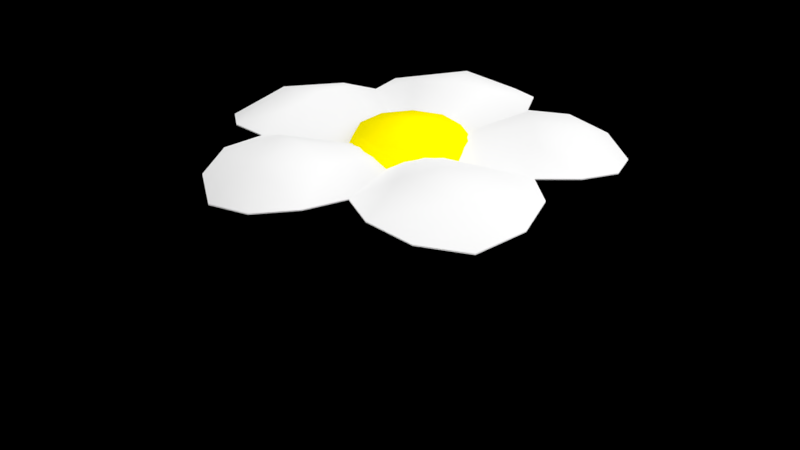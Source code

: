 # Source: White_Flowers.blend  (saved by Blender 2.79.0; exported with 4.5.12 LTS)
import bpy
from mathutils import Matrix  # noqa: F401  (used for matrix-valued properties, if any)

bpy.ops.wm.read_factory_settings(use_empty=True)
scene = bpy.context.scene
scene.name = 'Scene'

# ---- collections
col_collection_1 = bpy.data.collections.new('Collection 1'); scene.collection.children.link(col_collection_1)
col_collection_11 = bpy.data.collections.new('Collection 11'); scene.collection.children.link(col_collection_11)
col_collection_11.hide_render = True
col_collection_11.hide_viewport = True

# ---- materials (node trees are filled in below, after node groups)
mat_whiteflower_white = bpy.data.materials.new('WhiteFlower_white')
mat_whiteflower_white.alpha_threshold = 0.0
mat_whiteflower_white.roughness = 0.5
mat_whiteflower_white.line_color = (0.0, 0.0, 0.0, 1.0)
mat_whiteflower_yellow = bpy.data.materials.new('WhiteFlower_yellow')
mat_whiteflower_yellow.alpha_threshold = 0.0
mat_whiteflower_yellow.roughness = 0.5

# ---- material node trees
mat_whiteflower_white.use_nodes = True; mat_whiteflower_white.node_tree.nodes.clear()
_N = mat_whiteflower_white.node_tree.nodes; _L = mat_whiteflower_white.node_tree.links
n0 = _N.new('ShaderNodeOutputMaterial'); n0.name = 'Material Output'; n0.location = (300, 300)
n1 = _N.new('ShaderNodeBsdfDiffuse'); n1.name = 'Diffuse BSDF'; n1.location = (10, 300)
_L.new(n1.outputs[0], n0.inputs[0])
n0.is_active_output = True
mat_whiteflower_yellow.use_nodes = True; mat_whiteflower_yellow.node_tree.nodes.clear()
_N = mat_whiteflower_yellow.node_tree.nodes; _L = mat_whiteflower_yellow.node_tree.links
n0 = _N.new('ShaderNodeOutputMaterial'); n0.name = 'Material Output'; n0.location = (300, 300)
n1 = _N.new('ShaderNodeBsdfDiffuse'); n1.name = 'Diffuse BSDF'; n1.location = (10, 300)
n1.inputs[0].default_value = (1.0, 0.861, 0.0, 1.0)
_L.new(n1.outputs[0], n0.inputs[0])
n0.is_active_output = True

# ---- world
world_world = bpy.data.worlds.new('World'); scene.world = world_world
world_world.use_nodes = True; world_world.node_tree.nodes.clear()
_N = world_world.node_tree.nodes; _L = world_world.node_tree.links
n0 = _N.new('ShaderNodeOutputWorld'); n0.name = 'World Output'; n0.location = (300, 300)
n1 = _N.new('ShaderNodeBackground'); n1.name = 'Background'; n1.location = (10, 300)
n1.inputs[0].default_value = (0.05088, 0.05088, 0.05088, 1.0)
n1.inputs[1].default_value = 0.0
_L.new(n1.outputs[0], n0.inputs[0])
n0.is_active_output = True
world_world.color = (0.05088, 0.05088, 0.05088)
world_world.use_sun_shadow = False
world_world.sun_shadow_jitter_overblur = 0.0
world_world.cycles.sampling_method = 'MANUAL'

# ---- lights
light_sun = bpy.data.lights.new('Sun', 'SUN')
light_sun.transmission_factor = 0.0
light_sun.angle = 2.214
light_sun.energy = 4.0
light_sun.shadow_buffer_clip_start = 0.5
light_sun.shadow_soft_size = 2.0
light_sun.shadow_cascade_max_distance = 1000.0

# ---- meshes
me_flag_red_o = bpy.data.meshes.new('flag_red_o')
me_flag_red_o.from_pydata([(-0.04111, 0.263, -0.5921), (-0.3673, 0.2839, -0.3739), (-0.2228, 0.3345, -0.2917), (-0.1926, 0.2429, -0.5917), (-0.3147, 0.263, -0.5034), (-0.1044, 0.3501, -0.3284), (0.1315, 0.2876, -0.4042), (0.008834, 0.3345, -0.3671), (-0.1556, 0.3284, -0.4788), (0.07754, 0.2839, -0.5183), (0.008834, 0.3317, -0.3671), (-0.05849, 0.2487, -0.1803), (-0.1041, 0.3474, -0.3274), (-0.1556, 0.3276, -0.4788), (0.07754, 0.2812, -0.5183), (-0.2228, 0.3317, -0.2917), (-0.1004, 0.187, -0.07451), (-0.06211, 0.07051, -0.04717), (-0.04111, 0.2603, -0.5921), (-0.3147, 0.2603, -0.5034), (-0.1926, 0.2399, -0.5917), (-0.3673, 0.2812, -0.3739), (-0.344, 0.2851, -0.2499), (0.2087, 0.3345, -0.302), (0.0001, 0.2519, 0.0001), (0.2423, 0.2839, -0.4647), (0.3817, 0.263, -0.455), (0.2802, 0.3501, -0.2007), (0.3519, 0.3345, -0.105), (0.5173, 0.2839, -0.08647), (0.4255, 0.2876, 0.0001), (0.4075, 0.3284, -0.296), (0.5509, 0.263, -0.2222), (0.5028, 0.2429, -0.3655), (0.3519, 0.3317, -0.105), (0.4255, 0.2851, 0.0001), (0.1535, 0.2487, -0.1113), (0.2794, 0.3474, -0.2001), (0.4075, 0.3276, -0.296), (0.5173, 0.2812, -0.08647), (0.07027, 0.2278, -0.2157), (0.2087, 0.3317, -0.302), (0.04151, 0.187, -0.1206), (0.02779, 0.07051, -0.07636), (0.5509, 0.2603, -0.2222), (0.3817, 0.2603, -0.455), (0.5028, 0.2399, -0.3655), (0.2423, 0.2812, -0.4647), (0.1315, 0.2851, -0.4042), (0.2423, 0.2839, 0.4649), (0.3519, 0.3345, 0.1052), (0.5173, 0.2839, 0.08667), (0.5509, 0.263, 0.2224), (0.2087, 0.3345, 0.3022), (0.2776, 0.3501, 0.2044), (0.3817, 0.263, 0.4552), (0.5028, 0.2429, 0.3657), (0.4075, 0.3284, 0.2962), (0.07027, 0.2278, 0.2159), (0.2087, 0.3317, 0.3022), (0.1315, 0.2851, 0.4044), (0.1535, 0.2487, 0.1115), (0.2769, 0.3474, 0.2038), (0.4075, 0.3276, 0.2962), (0.2423, 0.2812, 0.4649), (0.2271, 0.2278, 0.0001), (0.3519, 0.3317, 0.1052), (0.1292, 0.187, 0.0001), (0.08335, 0.07051, 0.0001), (0.3817, 0.2603, 0.4552), (0.5509, 0.2603, 0.2224), (0.5028, 0.2399, 0.3657), (0.5173, 0.2812, 0.08667), (-0.2228, 0.3345, 0.2919), (-0.3673, 0.2839, 0.3741), (-0.04111, 0.263, 0.5923), (0.07754, 0.2839, 0.5185), (-0.1556, 0.3284, 0.479), (-0.1084, 0.3501, 0.3272), (0.1315, 0.2876, 0.4044), (0.008834, 0.3345, 0.3673), (-0.3147, 0.263, 0.5036), (-0.1926, 0.2429, 0.5919), (-0.1836, 0.2278, 0.1335), (-0.2228, 0.3317, 0.2919), (-0.05849, 0.2487, 0.1805), (-0.1081, 0.3474, 0.3263), (-0.1556, 0.3276, 0.479), (-0.3673, 0.2812, 0.3741), (0.008834, 0.3317, 0.3673), (0.04151, 0.187, 0.1208), (0.02779, 0.07051, 0.07656), (-0.06211, 0.07051, 0.04737), (-0.3147, 0.2603, 0.5036), (-0.04111, 0.2603, 0.5923), (-0.1926, 0.2399, 0.5919), (0.07754, 0.2812, 0.5185), (0.0001, 0.0001, 0.0001), (-0.5761, 0.263, 0.1439), (-0.469, 0.2839, 0.2339), (-0.3446, 0.3501, -0.002024), (-0.3464, 0.3345, 0.1219), (-0.344, 0.2876, 0.2501), (-0.344, 0.2876, -0.2499), (-0.5034, 0.3284, 0.0001), (-0.3464, 0.3345, -0.1217), (-0.469, 0.2839, -0.2337), (-0.5761, 0.263, -0.1437), (-0.6226, 0.2429, 0.0001), (-0.1836, 0.2278, -0.1333), (-0.3464, 0.3317, -0.1217), (-0.1895, 0.2487, 0.0001), (-0.3437, 0.3474, -0.002019), (-0.5034, 0.3276, 0.0001), (-0.469, 0.2812, -0.2337), (-0.3464, 0.3317, 0.1219), (-0.1004, 0.187, 0.07471), (-0.5761, 0.2603, -0.1437), (-0.5761, 0.2603, 0.1439), (-0.6226, 0.2399, 0.0001), (-0.469, 0.2812, 0.2339), (-0.344, 0.2851, 0.2501), (-0.06186, 0.2694, -0.1869), (-0.08955, 0.3165, -0.123), (-9.455e-05, 0.3165, -0.1521), (0.06299, 0.2202, -0.1943), (-0.1655, 0.2202, -0.12), (-0.1448, 0.3165, -0.04695), (-9.455e-05, 0.3513, 0.0001), (0.08941, 0.3165, -0.123), (0.158, 0.2694, -0.1154), (-0.1978, 0.2694, 0.0001), (-0.1448, 0.3165, 0.04715), (0.1446, 0.3165, -0.04695), (-9.455e-05, 0.3165, 0.1523), (0.08941, 0.3165, 0.1232), (0.1446, 0.3165, 0.04715), (-0.08955, 0.3165, 0.1232), (0.2042, 0.2202, 0.0001), (-0.1655, 0.2202, 0.1202), (0.06299, 0.2202, 0.1945), (-0.06186, 0.2694, 0.1871), (0.158, 0.2694, 0.1156)], [], [(7, 9, 8), (9, 0, 8), (4, 1, 8), (1, 2, 8), (2, 24, 5), (2, 103, 24), (1, 103, 2), (2, 5, 8), (8, 3, 4), (5, 24, 7), (24, 6, 7), (7, 8, 5), (7, 6, 9), (0, 3, 8), (40, 10, 48), (40, 11, 10), (40, 42, 11), (10, 12, 13), (10, 14, 48), (10, 11, 12), (10, 13, 14), (11, 109, 15), (11, 16, 109), (11, 42, 16), (11, 15, 12), (42, 17, 16), (42, 43, 17), (12, 15, 13), (14, 13, 18), (13, 19, 20), (13, 21, 19), (13, 20, 18), (13, 15, 21), (109, 22, 15), (15, 22, 21), (17, 43, 97), (26, 25, 31), (25, 23, 31), (23, 24, 27), (23, 6, 24), (25, 6, 23), (23, 27, 31), (31, 33, 26), (27, 24, 28), (28, 29, 31), (29, 32, 31), (24, 30, 28), (28, 31, 27), (28, 30, 29), (32, 33, 31), (65, 34, 35), (65, 36, 34), (65, 67, 36), (34, 37, 38), (34, 39, 35), (34, 36, 37), (34, 38, 39), (36, 40, 41), (36, 42, 40), (36, 67, 42), (36, 41, 37), (67, 43, 42), (67, 68, 43), (37, 41, 38), (39, 38, 44), (38, 45, 46), (38, 47, 45), (38, 46, 44), (38, 41, 47), (40, 48, 41), (41, 48, 47), (43, 68, 97), (53, 49, 57), (49, 55, 57), (52, 51, 57), (51, 50, 57), (50, 24, 54), (50, 30, 24), (51, 30, 50), (50, 54, 57), (57, 56, 52), (54, 24, 53), (24, 79, 53), (53, 57, 54), (53, 79, 49), (55, 56, 57), (58, 59, 60), (58, 61, 59), (58, 90, 61), (59, 62, 63), (59, 64, 60), (59, 61, 62), (59, 63, 64), (61, 65, 66), (61, 67, 65), (61, 90, 67), (61, 66, 62), (90, 68, 67), (90, 91, 68), (62, 66, 63), (64, 63, 69), (63, 70, 71), (63, 72, 70), (63, 71, 69), (63, 66, 72), (65, 35, 66), (66, 35, 72), (68, 91, 97), (73, 74, 77), (74, 81, 77), (75, 76, 77), (76, 80, 77), (80, 24, 78), (80, 79, 24), (76, 79, 80), (80, 78, 77), (77, 82, 75), (78, 24, 73), (24, 102, 73), (73, 77, 78), (73, 102, 74), (81, 82, 77), (83, 84, 121), (83, 85, 84), (83, 116, 85), (84, 86, 87), (84, 88, 121), (84, 85, 86), (84, 87, 88), (85, 58, 89), (85, 90, 58), (85, 116, 90), (85, 89, 86), (116, 91, 90), (116, 92, 91), (86, 89, 87), (88, 87, 93), (87, 94, 95), (87, 96, 94), (87, 95, 93), (87, 89, 96), (58, 60, 89), (89, 60, 96), (91, 92, 97), (105, 106, 104), (106, 107, 104), (98, 99, 104), (99, 101, 104), (101, 24, 100), (101, 102, 24), (99, 102, 101), (101, 100, 104), (104, 108, 98), (100, 24, 105), (24, 103, 105), (105, 104, 100), (105, 103, 106), (107, 108, 104), (109, 110, 22), (109, 111, 110), (109, 16, 111), (110, 112, 113), (110, 114, 22), (110, 111, 112), (110, 113, 114), (111, 83, 115), (111, 116, 83), (111, 16, 116), (111, 115, 112), (16, 92, 116), (16, 17, 92), (112, 115, 113), (114, 113, 117), (113, 118, 119), (113, 120, 118), (113, 119, 117), (113, 115, 120), (83, 121, 115), (115, 121, 120), (92, 17, 97), (122, 123, 124), (122, 124, 125), (122, 126, 123), (123, 126, 127), (123, 127, 128), (123, 128, 124), (124, 129, 125), (124, 128, 129), (125, 129, 130), (126, 131, 127), (127, 131, 132), (127, 132, 128), (129, 133, 130), (129, 128, 133), (128, 134, 135), (128, 136, 133), (128, 132, 137), (128, 137, 134), (128, 135, 136), (130, 133, 138), (131, 139, 132), (132, 139, 137), (133, 136, 138), (134, 140, 135), (134, 137, 141), (134, 141, 140), (135, 142, 136), (135, 140, 142), (136, 142, 138), (137, 139, 141)])
me_flag_red_o.polygons.foreach_set('use_smooth', [True] * 210)
me_flag_red_o.polygons.foreach_set('material_index', [0, 0, 0, 0, 0, 0, 0, 0, 0, 0, 0, 0, 0, 0, 0, 0, 0, 0, 0, 0, 0, 0, 0, 0, 0, 0, 0, 0, 0, 0, 0, 0, 0, 0, 0, 0, 0, 0, 0, 0, 0, 0, 0, 0, 0, 0, 0, 0, 0, 0, 0, 0, 0, 0, 0, 0, 0, 0, 0, 0, 0, 0, 0, 0, 0, 0, 0, 0, 0, 0, 0, 0, 0, 0, 0, 0, 0, 0, 0, 0, 0, 0, 0, 0, 0, 0, 0, 0, 0, 0, 0, 0, 0, 0, 0, 0, 0, 0, 0, 0, 0, 0, 0, 0, 0, 0, 0, 0, 0, 0, 0, 0, 0, 0, 0, 0, 0, 0, 0, 0, 0, 0, 0, 0, 0, 0, 0, 0, 0, 0, 0, 0, 0, 0, 0, 0, 0, 0, 0, 0, 0, 0, 0, 0, 0, 0, 0, 0, 0, 0, 0, 0, 0, 0, 0, 0, 0, 0, 0, 0, 0, 0, 0, 0, 0, 0, 0, 0, 0, 0, 0, 0, 0, 0, 0, 0, 0, 0, 0, 0, 1, 1, 1, 1, 1, 1, 1, 1, 1, 1, 1, 1, 1, 1, 1, 1, 1, 1, 1, 1, 1, 1, 1, 1, 1, 1, 1, 1, 1, 1])
_uv = me_flag_red_o.uv_layers.new(name='UVMap')
_uv.uv.foreach_set('vector', [0.4908, 0.6559, 0.3437, 0.7511, 0.6611, 0.8603, 0.3437, 0.7511, 0.4631, 0.9342, 0.6611, 0.8603, 0.86, 0.9227, 0.977, 0.7327, 0.6611, 0.8603, 0.977, 0.7327, 0.8287, 0.6461, 0.6611, 0.8603, 0.8287, 0.6461, 0.6573, 0.2153, 0.6571, 0.7014, 0.8287, 0.6461, 0.9754, 0.5595, 0.6573, 0.2153, 0.977, 0.7327, 0.9754, 0.5595, 0.8287, 0.6461, 0.8287, 0.6461, 0.6571, 0.7014, 0.6611, 0.8603, 0.6611, 0.8603, 0.662, 0.9903, 0.86, 0.9227, 0.6571, 0.7014, 0.6573, 0.2153, 0.4908, 0.6559, 0.6573, 0.2153, 0.3431, 0.5779, 0.4908, 0.6559, 0.4908, 0.6559, 0.6611, 0.8603, 0.6571, 0.7014, 0.4908, 0.6559, 0.3431, 0.5779, 0.3437, 0.7511, 0.4631, 0.9342, 0.662, 0.9903, 0.6611, 0.8603, 0.4601, 0.4436, 0.4908, 0.6559, 0.3431, 0.5779, 0.4601, 0.4436, 0.6584, 0.4537, 0.4908, 0.6559, 0.4601, 0.4436, 0.5261, 0.3476, 0.6584, 0.4537, 0.4908, 0.6559, 0.6571, 0.7014, 0.6611, 0.8603, 0.4908, 0.6559, 0.3437, 0.7511, 0.3431, 0.5779, 0.4908, 0.6559, 0.6584, 0.4537, 0.6571, 0.7014, 0.4908, 0.6559, 0.6611, 0.8603, 0.3437, 0.7511, 0.6584, 0.4537, 0.8566, 0.4321, 0.8287, 0.6461, 0.6584, 0.4537, 0.7894, 0.34, 0.8566, 0.4321, 0.6584, 0.4537, 0.5261, 0.3476, 0.7894, 0.34, 0.6584, 0.4537, 0.8287, 0.6461, 0.6571, 0.7014, 0.5261, 0.3476, 0.7535, 0.2051, 0.7894, 0.34, 0.5261, 0.3476, 0.5602, 0.2108, 0.7535, 0.2051, 0.6571, 0.7014, 0.8287, 0.6461, 0.6611, 0.8603, 0.3437, 0.7511, 0.6611, 0.8603, 0.4631, 0.9342, 0.6611, 0.8603, 0.86, 0.9227, 0.662, 0.9903, 0.6611, 0.8603, 0.977, 0.7327, 0.86, 0.9227, 0.6611, 0.8603, 0.662, 0.9903, 0.4631, 0.9342, 0.6611, 0.8603, 0.8287, 0.6461, 0.977, 0.7327, 0.8566, 0.4321, 0.9754, 0.5595, 0.8287, 0.6461, 0.8287, 0.6461, 0.9754, 0.5595, 0.977, 0.7327, 0.7535, 0.2051, 0.5602, 0.2108, 0.6557, 0.0425, 0.86, 0.9227, 0.977, 0.7327, 0.6611, 0.8603, 0.977, 0.7327, 0.8287, 0.6461, 0.6611, 0.8603, 0.8287, 0.6461, 0.6573, 0.2153, 0.6571, 0.7014, 0.8287, 0.6461, 0.9754, 0.5595, 0.6573, 0.2153, 0.977, 0.7327, 0.9754, 0.5595, 0.8287, 0.6461, 0.8287, 0.6461, 0.6571, 0.7014, 0.6611, 0.8603, 0.6611, 0.8603, 0.662, 0.9903, 0.86, 0.9227, 0.6571, 0.7014, 0.6573, 0.2153, 0.4908, 0.6559, 0.4908, 0.6559, 0.3437, 0.7511, 0.6611, 0.8603, 0.3437, 0.7511, 0.4631, 0.9342, 0.6611, 0.8603, 0.6573, 0.2153, 0.3431, 0.5779, 0.4908, 0.6559, 0.4908, 0.6559, 0.6611, 0.8603, 0.6571, 0.7014, 0.4908, 0.6559, 0.3431, 0.5779, 0.3437, 0.7511, 0.4631, 0.9342, 0.662, 0.9903, 0.6611, 0.8603, 0.4601, 0.4436, 0.4908, 0.6559, 0.3431, 0.5779, 0.4601, 0.4436, 0.6584, 0.4537, 0.4908, 0.6559, 0.4601, 0.4436, 0.5261, 0.3476, 0.6584, 0.4537, 0.4908, 0.6559, 0.6571, 0.7014, 0.6611, 0.8603, 0.4908, 0.6559, 0.3437, 0.7511, 0.3431, 0.5779, 0.4908, 0.6559, 0.6584, 0.4537, 0.6571, 0.7014, 0.4908, 0.6559, 0.6611, 0.8603, 0.3437, 0.7511, 0.6584, 0.4537, 0.8566, 0.4321, 0.8287, 0.6461, 0.6584, 0.4537, 0.7894, 0.34, 0.8566, 0.4321, 0.6584, 0.4537, 0.5261, 0.3476, 0.7894, 0.34, 0.6584, 0.4537, 0.8287, 0.6461, 0.6571, 0.7014, 0.5261, 0.3476, 0.7535, 0.2051, 0.7894, 0.34, 0.5261, 0.3476, 0.5602, 0.2108, 0.7535, 0.2051, 0.6571, 0.7014, 0.8287, 0.6461, 0.6611, 0.8603, 0.3437, 0.7511, 0.6611, 0.8603, 0.4631, 0.9342, 0.6611, 0.8603, 0.86, 0.9227, 0.662, 0.9903, 0.6611, 0.8603, 0.977, 0.7327, 0.86, 0.9227, 0.6611, 0.8603, 0.662, 0.9903, 0.4631, 0.9342, 0.6611, 0.8603, 0.8287, 0.6461, 0.977, 0.7327, 0.8566, 0.4321, 0.9754, 0.5595, 0.8287, 0.6461, 0.8287, 0.6461, 0.9754, 0.5595, 0.977, 0.7327, 0.7535, 0.2051, 0.5602, 0.2108, 0.6557, 0.0425, 0.4908, 0.6559, 0.3437, 0.7511, 0.6611, 0.8603, 0.3437, 0.7511, 0.4631, 0.9342, 0.6611, 0.8603, 0.86, 0.9227, 0.977, 0.7327, 0.6611, 0.8603, 0.977, 0.7327, 0.8287, 0.6461, 0.6611, 0.8603, 0.8287, 0.6461, 0.6573, 0.2153, 0.6571, 0.7014, 0.8287, 0.6461, 0.9754, 0.5595, 0.6573, 0.2153, 0.977, 0.7327, 0.9754, 0.5595, 0.8287, 0.6461, 0.8287, 0.6461, 0.6571, 0.7014, 0.6611, 0.8603, 0.6611, 0.8603, 0.662, 0.9903, 0.86, 0.9227, 0.6571, 0.7014, 0.6573, 0.2153, 0.4908, 0.6559, 0.6573, 0.2153, 0.3431, 0.5779, 0.4908, 0.6559, 0.4908, 0.6559, 0.6611, 0.8603, 0.6571, 0.7014, 0.4908, 0.6559, 0.3431, 0.5779, 0.3437, 0.7511, 0.4631, 0.9342, 0.662, 0.9903, 0.6611, 0.8603, 0.4601, 0.4436, 0.4908, 0.6559, 0.3431, 0.5779, 0.4601, 0.4436, 0.6584, 0.4537, 0.4908, 0.6559, 0.4601, 0.4436, 0.5261, 0.3476, 0.6584, 0.4537, 0.4908, 0.6559, 0.6571, 0.7014, 0.6611, 0.8603, 0.4908, 0.6559, 0.3437, 0.7511, 0.3431, 0.5779, 0.4908, 0.6559, 0.6584, 0.4537, 0.6571, 0.7014, 0.4908, 0.6559, 0.6611, 0.8603, 0.3437, 0.7511, 0.6584, 0.4537, 0.8566, 0.4321, 0.8287, 0.6461, 0.6584, 0.4537, 0.7894, 0.34, 0.8566, 0.4321, 0.6584, 0.4537, 0.5261, 0.3476, 0.7894, 0.34, 0.6584, 0.4537, 0.8287, 0.6461, 0.6571, 0.7014, 0.5261, 0.3476, 0.7535, 0.2051, 0.7894, 0.34, 0.5261, 0.3476, 0.5602, 0.2108, 0.7535, 0.2051, 0.6571, 0.7014, 0.8287, 0.6461, 0.6611, 0.8603, 0.3437, 0.7511, 0.6611, 0.8603, 0.4631, 0.9342, 0.6611, 0.8603, 0.86, 0.9227, 0.662, 0.9903, 0.6611, 0.8603, 0.977, 0.7327, 0.86, 0.9227, 0.6611, 0.8603, 0.662, 0.9903, 0.4631, 0.9342, 0.6611, 0.8603, 0.8287, 0.6461, 0.977, 0.7327, 0.8566, 0.4321, 0.9754, 0.5595, 0.8287, 0.6461, 0.8287, 0.6461, 0.9754, 0.5595, 0.977, 0.7327, 0.7535, 0.2051, 0.5602, 0.2108, 0.6557, 0.0425, 0.4908, 0.6559, 0.3437, 0.7511, 0.6611, 0.8603, 0.3437, 0.7511, 0.4631, 0.9342, 0.6611, 0.8603, 0.86, 0.9227, 0.977, 0.7327, 0.6611, 0.8603, 0.977, 0.7327, 0.8287, 0.6461, 0.6611, 0.8603, 0.8287, 0.6461, 0.6573, 0.2153, 0.6571, 0.7014, 0.8287, 0.6461, 0.9754, 0.5595, 0.6573, 0.2153, 0.977, 0.7327, 0.9754, 0.5595, 0.8287, 0.6461, 0.8287, 0.6461, 0.6571, 0.7014, 0.6611, 0.8603, 0.6611, 0.8603, 0.662, 0.9903, 0.86, 0.9227, 0.6571, 0.7014, 0.6573, 0.2153, 0.4908, 0.6559, 0.6573, 0.2153, 0.3431, 0.5779, 0.4908, 0.6559, 0.4908, 0.6559, 0.6611, 0.8603, 0.6571, 0.7014, 0.4908, 0.6559, 0.3431, 0.5779, 0.3437, 0.7511, 0.4631, 0.9342, 0.662, 0.9903, 0.6611, 0.8603, 0.4601, 0.4436, 0.4908, 0.6559, 0.3431, 0.5779, 0.4601, 0.4436, 0.6584, 0.4537, 0.4908, 0.6559, 0.4601, 0.4436, 0.5261, 0.3476, 0.6584, 0.4537, 0.4908, 0.6559, 0.6571, 0.7014, 0.6611, 0.8603, 0.4908, 0.6559, 0.3437, 0.7511, 0.3431, 0.5779, 0.4908, 0.6559, 0.6584, 0.4537, 0.6571, 0.7014, 0.4908, 0.6559, 0.6611, 0.8603, 0.3437, 0.7511, 0.6584, 0.4537, 0.8566, 0.4321, 0.8287, 0.6461, 0.6584, 0.4537, 0.7894, 0.34, 0.8566, 0.4321, 0.6584, 0.4537, 0.5261, 0.3476, 0.7894, 0.34, 0.6584, 0.4537, 0.8287, 0.6461, 0.6571, 0.7014, 0.5261, 0.3476, 0.7535, 0.2051, 0.7894, 0.34, 0.5261, 0.3476, 0.5602, 0.2108, 0.7535, 0.2051, 0.6571, 0.7014, 0.8287, 0.6461, 0.6611, 0.8603, 0.3437, 0.7511, 0.6611, 0.8603, 0.4631, 0.9342, 0.6611, 0.8603, 0.86, 0.9227, 0.662, 0.9903, 0.6611, 0.8603, 0.977, 0.7327, 0.86, 0.9227, 0.6611, 0.8603, 0.662, 0.9903, 0.4631, 0.9342, 0.6611, 0.8603, 0.8287, 0.6461, 0.977, 0.7327, 0.8566, 0.4321, 0.9754, 0.5595, 0.8287, 0.6461, 0.8287, 0.6461, 0.9754, 0.5595, 0.977, 0.7327, 0.7535, 0.2051, 0.5602, 0.2108, 0.6557, 0.0425, 0.4908, 0.6559, 0.3437, 0.7511, 0.6611, 0.8603, 0.3437, 0.7511, 0.4631, 0.9342, 0.6611, 0.8603, 0.86, 0.9227, 0.977, 0.7327, 0.6611, 0.8603, 0.977, 0.7327, 0.8287, 0.6461, 0.6611, 0.8603, 0.8287, 0.6461, 0.6573, 0.2153, 0.6571, 0.7014, 0.8287, 0.6461, 0.9754, 0.5595, 0.6573, 0.2153, 0.977, 0.7327, 0.9754, 0.5595, 0.8287, 0.6461, 0.8287, 0.6461, 0.6571, 0.7014, 0.6611, 0.8603, 0.6611, 0.8603, 0.662, 0.9903, 0.86, 0.9227, 0.6571, 0.7014, 0.6573, 0.2153, 0.4908, 0.6559, 0.6573, 0.2153, 0.3431, 0.5779, 0.4908, 0.6559, 0.4908, 0.6559, 0.6611, 0.8603, 0.6571, 0.7014, 0.4908, 0.6559, 0.3431, 0.5779, 0.3437, 0.7511, 0.4631, 0.9342, 0.662, 0.9903, 0.6611, 0.8603, 0.4601, 0.4436, 0.4908, 0.6559, 0.3431, 0.5779, 0.4601, 0.4436, 0.6584, 0.4537, 0.4908, 0.6559, 0.4601, 0.4436, 0.5261, 0.3476, 0.6584, 0.4537, 0.4908, 0.6559, 0.6571, 0.7014, 0.6611, 0.8603, 0.4908, 0.6559, 0.3437, 0.7511, 0.3431, 0.5779, 0.4908, 0.6559, 0.6584, 0.4537, 0.6571, 0.7014, 0.4908, 0.6559, 0.6611, 0.8603, 0.3437, 0.7511, 0.6584, 0.4537, 0.8566, 0.4321, 0.8287, 0.6461, 0.6584, 0.4537, 0.7894, 0.34, 0.8566, 0.4321, 0.6584, 0.4537, 0.5261, 0.3476, 0.7894, 0.34, 0.6584, 0.4537, 0.8287, 0.6461, 0.6571, 0.7014, 0.5261, 0.3476, 0.7535, 0.2051, 0.7894, 0.34, 0.5261, 0.3476, 0.5602, 0.2108, 0.7535, 0.2051, 0.6571, 0.7014, 0.8287, 0.6461, 0.6611, 0.8603, 0.3437, 0.7511, 0.6611, 0.8603, 0.4631, 0.9342, 0.6611, 0.8603, 0.86, 0.9227, 0.662, 0.9903, 0.6611, 0.8603, 0.977, 0.7327, 0.86, 0.9227, 0.6611, 0.8603, 0.662, 0.9903, 0.4631, 0.9342, 0.6611, 0.8603, 0.8287, 0.6461, 0.977, 0.7327, 0.8566, 0.4321, 0.9754, 0.5595, 0.8287, 0.6461, 0.8287, 0.6461, 0.9754, 0.5595, 0.977, 0.7327, 0.7535, 0.2051, 0.5602, 0.2108, 0.6557, 0.0425, 0.04613, 0.2052, 0.1422, 0.1954, 0.1199, 0.2887, 0.04613, 0.2052, 0.1199, 0.2887, 0.007141, 0.3907, 0.04613, 0.2052, 0.09436, 0.02574, 0.1422, 0.1954, 0.1422, 0.1954, 0.09436, 0.02574, 0.2027, 0.1364, 0.1422, 0.1954, 0.2027, 0.1364, 0.2404, 0.288, 0.1422, 0.1954, 0.2404, 0.288, 0.1199, 0.2887, 0.1199, 0.2887, 0.1436, 0.3827, 0.007141, 0.3907, 0.1199, 0.2887, 0.2404, 0.288, 0.1436, 0.3827, 0.007141, 0.3907, 0.1436, 0.3827, 0.1215, 0.5062, 0.09436, 0.02574, 0.2392, 0.0173, 0.2027, 0.1364, 0.2027, 0.1364, 0.2392, 0.0173, 0.2768, 0.1359, 0.2027, 0.1364, 0.2768, 0.1359, 0.2404, 0.288, 0.1436, 0.3827, 0.2036, 0.4396, 0.1215, 0.5062, 0.1436, 0.3827, 0.2404, 0.288, 0.2036, 0.4396, 0.2404, 0.288, 0.3609, 0.2869, 0.338, 0.3812, 0.2404, 0.288, 0.2785, 0.439, 0.2036, 0.4396, 0.2404, 0.288, 0.2768, 0.1359, 0.3377, 0.1939, 0.2404, 0.288, 0.3377, 0.1939, 0.3609, 0.2869, 0.2404, 0.288, 0.338, 0.3812, 0.2785, 0.439, 0.1215, 0.5062, 0.2036, 0.4396, 0.2418, 0.613, 0.2392, 0.0173, 0.3841, 0.02351, 0.2768, 0.1359, 0.2768, 0.1359, 0.3841, 0.02351, 0.3377, 0.1939, 0.2036, 0.4396, 0.2785, 0.439, 0.2418, 0.613, 0.3609, 0.2869, 0.4745, 0.3871, 0.338, 0.3812, 0.3609, 0.2869, 0.3377, 0.1939, 0.4339, 0.2022, 0.3609, 0.2869, 0.4339, 0.2022, 0.4745, 0.3871, 0.338, 0.3812, 0.3612, 0.5044, 0.2785, 0.439, 0.338, 0.3812, 0.4745, 0.3871, 0.3612, 0.5044, 0.2785, 0.439, 0.3612, 0.5044, 0.2418, 0.613, 0.3377, 0.1939, 0.3841, 0.02351, 0.4339, 0.2022])
me_flag_red_o.materials.append(mat_whiteflower_white)
me_flag_red_o.materials.append(mat_whiteflower_yellow)
me_flag_red_o.use_remesh_preserve_volume = False
me_flag_red_o.use_remesh_preserve_attributes = False
me_flag_red_o.use_mirror_vertex_groups = False
me_flag_red_o.update()
me_flag_red_o_001 = bpy.data.meshes.new('flag_red_o.001')
me_flag_red_o_001.from_pydata([(0.008834, 0.3345, -0.3671), (0.07754, 0.2839, -0.5183), (-0.1556, 0.3284, -0.4788), (-0.04111, 0.263, -0.5921), (-0.3147, 0.263, -0.5034), (-0.3673, 0.2839, -0.3739), (-0.1556, 0.3284, -0.4788), (-0.2228, 0.3345, -0.2917), (0.0001, 0.2519, 0.0001), (-0.1044, 0.3501, -0.3284), (-0.2228, 0.3345, -0.2917), (-0.344, 0.2876, -0.2499), (0.0001, 0.2519, 0.0001), (-0.3673, 0.2839, -0.3739), (-0.344, 0.2876, -0.2499), (-0.2228, 0.3345, -0.2917), (-0.1044, 0.3501, -0.3284), (-0.1556, 0.3284, -0.4788), (-0.1556, 0.3284, -0.4788), (-0.1926, 0.2429, -0.5917), (-0.3147, 0.263, -0.5034), (-0.1044, 0.3501, -0.3284), (0.0001, 0.2519, 0.0001), (0.008834, 0.3345, -0.3671), (0.0001, 0.2519, 0.0001), (0.1315, 0.2876, -0.4042), (0.008834, 0.3345, -0.3671), (-0.1556, 0.3284, -0.4788), (-0.1044, 0.3501, -0.3284), (0.008834, 0.3345, -0.3671), (0.1315, 0.2876, -0.4042), (0.07754, 0.2839, -0.5183), (-0.04111, 0.263, -0.5921), (-0.1926, 0.2429, -0.5917), (-0.1556, 0.3284, -0.4788), (0.07027, 0.2278, -0.2157), (0.008834, 0.3317, -0.3671), (0.1315, 0.2851, -0.4042), (-0.05849, 0.2487, -0.1803), (0.04151, 0.187, -0.1206), (-0.1041, 0.3474, -0.3274), (-0.1556, 0.3276, -0.4788), (0.07754, 0.2812, -0.5183), (-0.1836, 0.2278, -0.1333), (-0.2228, 0.3317, -0.2917), (-0.1004, 0.187, -0.07451), (-0.06211, 0.07051, -0.04717), (0.02779, 0.07051, -0.07636), (-0.04111, 0.2603, -0.5921), (-0.3147, 0.2603, -0.5034), (-0.1926, 0.2399, -0.5917), (-0.3673, 0.2812, -0.3739), (-0.344, 0.2851, -0.2499), (0.0001, 0.0001, 0.0001), (0.3817, 0.263, -0.455), (0.2423, 0.2839, -0.4647), (0.4075, 0.3284, -0.296), (0.2087, 0.3345, -0.302), (0.0001, 0.2519, 0.0001), (0.2802, 0.3501, -0.2007), (0.2087, 0.3345, -0.302), (0.1315, 0.2876, -0.4042), (0.0001, 0.2519, 0.0001), (0.2423, 0.2839, -0.4647), (0.1315, 0.2876, -0.4042), (0.2087, 0.3345, -0.302), (0.2802, 0.3501, -0.2007), (0.4075, 0.3284, -0.296), (0.4075, 0.3284, -0.296), (0.5028, 0.2429, -0.3655), (0.3817, 0.263, -0.455), (0.2802, 0.3501, -0.2007), (0.0001, 0.2519, 0.0001), (0.3519, 0.3345, -0.105), (0.5173, 0.2839, -0.08647), (0.4075, 0.3284, -0.296), (0.5509, 0.263, -0.2222), (0.0001, 0.2519, 0.0001), (0.4255, 0.2876, 0.0001), (0.3519, 0.3345, -0.105), (0.4075, 0.3284, -0.296), (0.2802, 0.3501, -0.2007), (0.3519, 0.3345, -0.105), (0.4255, 0.2876, 0.0001), (0.5173, 0.2839, -0.08647), (0.5509, 0.263, -0.2222), (0.5028, 0.2429, -0.3655), (0.4075, 0.3284, -0.296), (0.2271, 0.2278, 0.0001), (0.3519, 0.3317, -0.105), (0.4255, 0.2851, 0.0001), (0.1535, 0.2487, -0.1113), (0.1292, 0.187, 0.0001), (0.2794, 0.3474, -0.2001), (0.4075, 0.3276, -0.296), (0.5173, 0.2812, -0.08647), (0.07027, 0.2278, -0.2157), (0.2087, 0.3317, -0.302), (0.04151, 0.187, -0.1206), (0.02779, 0.07051, -0.07636), (0.08335, 0.07051, 0.0001), (0.5509, 0.2603, -0.2222), (0.3817, 0.2603, -0.455), (0.5028, 0.2399, -0.3655), (0.2423, 0.2812, -0.4647), (0.1315, 0.2851, -0.4042), (0.0001, 0.0001, 0.0001), (0.2087, 0.3345, 0.3022), (0.2423, 0.2839, 0.4649), (0.4075, 0.3284, 0.2962), (0.3817, 0.263, 0.4552), (0.5509, 0.263, 0.2224), (0.5173, 0.2839, 0.08667), (0.4075, 0.3284, 0.2962), (0.3519, 0.3345, 0.1052), (0.0001, 0.2519, 0.0001), (0.2776, 0.3501, 0.2044), (0.3519, 0.3345, 0.1052), (0.4255, 0.2876, 0.0001), (0.0001, 0.2519, 0.0001), (0.5173, 0.2839, 0.08667), (0.4255, 0.2876, 0.0001), (0.3519, 0.3345, 0.1052), (0.2776, 0.3501, 0.2044), (0.4075, 0.3284, 0.2962), (0.4075, 0.3284, 0.2962), (0.5028, 0.2429, 0.3657), (0.5509, 0.263, 0.2224), (0.2776, 0.3501, 0.2044), (0.0001, 0.2519, 0.0001), (0.2087, 0.3345, 0.3022), (0.0001, 0.2519, 0.0001), (0.1315, 0.2876, 0.4044), (0.2087, 0.3345, 0.3022), (0.4075, 0.3284, 0.2962), (0.2776, 0.3501, 0.2044), (0.2087, 0.3345, 0.3022), (0.1315, 0.2876, 0.4044), (0.2423, 0.2839, 0.4649), (0.3817, 0.263, 0.4552), (0.5028, 0.2429, 0.3657), (0.4075, 0.3284, 0.2962), (0.07027, 0.2278, 0.2159), (0.2087, 0.3317, 0.3022), (0.1315, 0.2851, 0.4044), (0.1535, 0.2487, 0.1115), (0.04151, 0.187, 0.1208), (0.2769, 0.3474, 0.2038), (0.4075, 0.3276, 0.2962), (0.2423, 0.2812, 0.4649), (0.2271, 0.2278, 0.0001), (0.3519, 0.3317, 0.1052), (0.1292, 0.187, 0.0001), (0.08335, 0.07051, 0.0001), (0.02779, 0.07051, 0.07656), (0.3817, 0.2603, 0.4552), (0.5509, 0.2603, 0.2224), (0.5028, 0.2399, 0.3657), (0.5173, 0.2812, 0.08667), (0.4255, 0.2851, 0.0001), (0.0001, 0.0001, 0.0001), (-0.2228, 0.3345, 0.2919), (-0.3673, 0.2839, 0.3741), (-0.1556, 0.3284, 0.479), (-0.3147, 0.263, 0.5036), (-0.04111, 0.263, 0.5923), (0.07754, 0.2839, 0.5185), (-0.1556, 0.3284, 0.479), (0.008834, 0.3345, 0.3673), (0.0001, 0.2519, 0.0001), (-0.1084, 0.3501, 0.3272), (0.008834, 0.3345, 0.3673), (0.1315, 0.2876, 0.4044), (0.0001, 0.2519, 0.0001), (0.07754, 0.2839, 0.5185), (0.1315, 0.2876, 0.4044), (0.008834, 0.3345, 0.3673), (-0.1084, 0.3501, 0.3272), (-0.1556, 0.3284, 0.479), (-0.1556, 0.3284, 0.479), (-0.1926, 0.2429, 0.5919), (-0.04111, 0.263, 0.5923), (-0.1084, 0.3501, 0.3272), (0.0001, 0.2519, 0.0001), (-0.2228, 0.3345, 0.2919), (0.0001, 0.2519, 0.0001), (-0.344, 0.2876, 0.2501), (-0.2228, 0.3345, 0.2919), (-0.1556, 0.3284, 0.479), (-0.1084, 0.3501, 0.3272), (-0.2228, 0.3345, 0.2919), (-0.344, 0.2876, 0.2501), (-0.3673, 0.2839, 0.3741), (-0.3147, 0.263, 0.5036), (-0.1926, 0.2429, 0.5919), (-0.1556, 0.3284, 0.479), (-0.1836, 0.2278, 0.1335), (-0.2228, 0.3317, 0.2919), (-0.344, 0.2851, 0.2501), (-0.05849, 0.2487, 0.1805), (-0.1004, 0.187, 0.07471), (-0.1081, 0.3474, 0.3263), (-0.1556, 0.3276, 0.479), (-0.3673, 0.2812, 0.3741), (0.07027, 0.2278, 0.2159), (0.008834, 0.3317, 0.3673), (0.04151, 0.187, 0.1208), (0.02779, 0.07051, 0.07656), (-0.06211, 0.07051, 0.04737), (-0.3147, 0.2603, 0.5036), (-0.04111, 0.2603, 0.5923), (-0.1926, 0.2399, 0.5919), (0.07754, 0.2812, 0.5185), (0.1315, 0.2851, 0.4044), (0.0001, 0.0001, 0.0001), (-0.3464, 0.3345, -0.1217), (-0.469, 0.2839, -0.2337), (-0.5034, 0.3284, 0.0001), (-0.5761, 0.263, -0.1437), (-0.5761, 0.263, 0.1439), (-0.469, 0.2839, 0.2339), (-0.5034, 0.3284, 0.0001), (-0.3464, 0.3345, 0.1219), (0.0001, 0.2519, 0.0001), (-0.3446, 0.3501, -0.002024), (-0.3464, 0.3345, 0.1219), (-0.344, 0.2876, 0.2501), (0.0001, 0.2519, 0.0001), (-0.469, 0.2839, 0.2339), (-0.344, 0.2876, 0.2501), (-0.3464, 0.3345, 0.1219), (-0.3446, 0.3501, -0.002024), (-0.5034, 0.3284, 0.0001), (-0.5034, 0.3284, 0.0001), (-0.6226, 0.2429, 0.0001), (-0.5761, 0.263, 0.1439), (-0.3446, 0.3501, -0.002024), (0.0001, 0.2519, 0.0001), (-0.3464, 0.3345, -0.1217), (0.0001, 0.2519, 0.0001), (-0.344, 0.2876, -0.2499), (-0.3464, 0.3345, -0.1217), (-0.5034, 0.3284, 0.0001), (-0.3446, 0.3501, -0.002024), (-0.3464, 0.3345, -0.1217), (-0.344, 0.2876, -0.2499), (-0.469, 0.2839, -0.2337), (-0.5761, 0.263, -0.1437), (-0.6226, 0.2429, 0.0001), (-0.5034, 0.3284, 0.0001), (-0.1836, 0.2278, -0.1333), (-0.3464, 0.3317, -0.1217), (-0.344, 0.2851, -0.2499), (-0.1895, 0.2487, 0.0001), (-0.1004, 0.187, -0.07451), (-0.3437, 0.3474, -0.002019), (-0.5034, 0.3276, 0.0001), (-0.469, 0.2812, -0.2337), (-0.1836, 0.2278, 0.1335), (-0.3464, 0.3317, 0.1219), (-0.1004, 0.187, 0.07471), (-0.06211, 0.07051, 0.04737), (-0.06211, 0.07051, -0.04717), (-0.5761, 0.2603, -0.1437), (-0.5761, 0.2603, 0.1439), (-0.6226, 0.2399, 0.0001), (-0.469, 0.2812, 0.2339), (-0.344, 0.2851, 0.2501), (0.0001, 0.0001, 0.0001), (-0.06186, 0.2694, -0.1869), (-0.08955, 0.3165, -0.123), (-9.455e-05, 0.3165, -0.1521), (0.06299, 0.2202, -0.1943), (-0.1655, 0.2202, -0.12), (-0.1448, 0.3165, -0.04695), (-9.455e-05, 0.3513, 0.0001), (0.08941, 0.3165, -0.123), (0.158, 0.2694, -0.1154), (-0.1978, 0.2694, 0.0001), (-0.1448, 0.3165, 0.04715), (0.1446, 0.3165, -0.04695), (-9.455e-05, 0.3165, 0.1523), (0.08941, 0.3165, 0.1232), (0.1446, 0.3165, 0.04715), (-0.08955, 0.3165, 0.1232), (0.2042, 0.2202, 0.0001), (-0.1655, 0.2202, 0.1202), (0.06299, 0.2202, 0.1945), (-0.06186, 0.2694, 0.1871), (0.158, 0.2694, 0.1156)], [], [(0, 1, 2), (1, 3, 2), (4, 5, 6), (5, 7, 6), (7, 8, 9), (10, 11, 12), (13, 14, 15), (15, 16, 17), (18, 19, 20), (21, 22, 23), (24, 25, 26), (26, 27, 28), (29, 30, 31), (32, 33, 34), (35, 36, 37), (35, 38, 36), (35, 39, 38), (36, 40, 41), (36, 42, 37), (36, 38, 40), (36, 41, 42), (38, 43, 44), (38, 45, 43), (38, 39, 45), (38, 44, 40), (39, 46, 45), (39, 47, 46), (40, 44, 41), (42, 41, 48), (41, 49, 50), (41, 51, 49), (41, 50, 48), (41, 44, 51), (43, 52, 44), (44, 52, 51), (46, 47, 53), (54, 55, 56), (55, 57, 56), (57, 58, 59), (60, 61, 62), (63, 64, 65), (65, 66, 67), (68, 69, 70), (71, 72, 73), (73, 74, 75), (74, 76, 75), (77, 78, 79), (79, 80, 81), (82, 83, 84), (85, 86, 87), (88, 89, 90), (88, 91, 89), (88, 92, 91), (89, 93, 94), (89, 95, 90), (89, 91, 93), (89, 94, 95), (91, 96, 97), (91, 98, 96), (91, 92, 98), (91, 97, 93), (92, 99, 98), (92, 100, 99), (93, 97, 94), (95, 94, 101), (94, 102, 103), (94, 104, 102), (94, 103, 101), (94, 97, 104), (96, 105, 97), (97, 105, 104), (99, 100, 106), (107, 108, 109), (108, 110, 109), (111, 112, 113), (112, 114, 113), (114, 115, 116), (117, 118, 119), (120, 121, 122), (122, 123, 124), (125, 126, 127), (128, 129, 130), (131, 132, 133), (133, 134, 135), (136, 137, 138), (139, 140, 141), (142, 143, 144), (142, 145, 143), (142, 146, 145), (143, 147, 148), (143, 149, 144), (143, 145, 147), (143, 148, 149), (145, 150, 151), (145, 152, 150), (145, 146, 152), (145, 151, 147), (146, 153, 152), (146, 154, 153), (147, 151, 148), (149, 148, 155), (148, 156, 157), (148, 158, 156), (148, 157, 155), (148, 151, 158), (150, 159, 151), (151, 159, 158), (153, 154, 160), (161, 162, 163), (162, 164, 163), (165, 166, 167), (166, 168, 167), (168, 169, 170), (171, 172, 173), (174, 175, 176), (176, 177, 178), (179, 180, 181), (182, 183, 184), (185, 186, 187), (187, 188, 189), (190, 191, 192), (193, 194, 195), (196, 197, 198), (196, 199, 197), (196, 200, 199), (197, 201, 202), (197, 203, 198), (197, 199, 201), (197, 202, 203), (199, 204, 205), (199, 206, 204), (199, 200, 206), (199, 205, 201), (200, 207, 206), (200, 208, 207), (201, 205, 202), (203, 202, 209), (202, 210, 211), (202, 212, 210), (202, 211, 209), (202, 205, 212), (204, 213, 205), (205, 213, 212), (207, 208, 214), (215, 216, 217), (216, 218, 217), (219, 220, 221), (220, 222, 221), (222, 223, 224), (225, 226, 227), (228, 229, 230), (230, 231, 232), (233, 234, 235), (236, 237, 238), (239, 240, 241), (241, 242, 243), (244, 245, 246), (247, 248, 249), (250, 251, 252), (250, 253, 251), (250, 254, 253), (251, 255, 256), (251, 257, 252), (251, 253, 255), (251, 256, 257), (253, 258, 259), (253, 260, 258), (253, 254, 260), (253, 259, 255), (254, 261, 260), (254, 262, 261), (255, 259, 256), (257, 256, 263), (256, 264, 265), (256, 266, 264), (256, 265, 263), (256, 259, 266), (258, 267, 259), (259, 267, 266), (261, 262, 268), (269, 270, 271), (269, 271, 272), (269, 273, 270), (270, 273, 274), (270, 274, 275), (270, 275, 271), (271, 276, 272), (271, 275, 276), (272, 276, 277), (273, 278, 274), (274, 278, 279), (274, 279, 275), (276, 280, 277), (276, 275, 280), (275, 281, 282), (275, 283, 280), (275, 279, 284), (275, 284, 281), (275, 282, 283), (277, 280, 285), (278, 286, 279), (279, 286, 284), (280, 283, 285), (281, 287, 282), (281, 284, 288), (281, 288, 287), (282, 289, 283), (282, 287, 289), (283, 289, 285), (284, 286, 288)])
me_flag_red_o_001.polygons.foreach_set('use_smooth', [True] * 210)
_uv = me_flag_red_o_001.uv_layers.new(name='UVMap')
_uv.uv.foreach_set('vector', [0.4908, 0.6559, 0.3437, 0.7511, 0.6611, 0.8603, 0.3437, 0.7511, 0.4631, 0.9342, 0.6611, 0.8603, 0.86, 0.9227, 0.977, 0.7327, 0.6611, 0.8603, 0.977, 0.7327, 0.8287, 0.6461, 0.6611, 0.8603, 0.8287, 0.6461, 0.6573, 0.2153, 0.6571, 0.7014, 0.8287, 0.6461, 0.9754, 0.5595, 0.6573, 0.2153, 0.977, 0.7327, 0.9754, 0.5595, 0.8287, 0.6461, 0.8287, 0.6461, 0.6571, 0.7014, 0.6611, 0.8603, 0.6611, 0.8603, 0.662, 0.9903, 0.86, 0.9227, 0.6571, 0.7014, 0.6573, 0.2153, 0.4908, 0.6559, 0.6573, 0.2153, 0.3431, 0.5779, 0.4908, 0.6559, 0.4908, 0.6559, 0.6611, 0.8603, 0.6571, 0.7014, 0.4908, 0.6559, 0.3431, 0.5779, 0.3437, 0.7511, 0.4631, 0.9342, 0.662, 0.9903, 0.6611, 0.8603, 0.4601, 0.4436, 0.4908, 0.6559, 0.3431, 0.5779, 0.4601, 0.4436, 0.6584, 0.4537, 0.4908, 0.6559, 0.4601, 0.4436, 0.5261, 0.3476, 0.6584, 0.4537, 0.4908, 0.6559, 0.6571, 0.7014, 0.6611, 0.8603, 0.4908, 0.6559, 0.3437, 0.7511, 0.3431, 0.5779, 0.4908, 0.6559, 0.6584, 0.4537, 0.6571, 0.7014, 0.4908, 0.6559, 0.6611, 0.8603, 0.3437, 0.7511, 0.6584, 0.4537, 0.8566, 0.4321, 0.8287, 0.6461, 0.6584, 0.4537, 0.7894, 0.34, 0.8566, 0.4321, 0.6584, 0.4537, 0.5261, 0.3476, 0.7894, 0.34, 0.6584, 0.4537, 0.8287, 0.6461, 0.6571, 0.7014, 0.5261, 0.3476, 0.7535, 0.2051, 0.7894, 0.34, 0.5261, 0.3476, 0.5602, 0.2108, 0.7535, 0.2051, 0.6571, 0.7014, 0.8287, 0.6461, 0.6611, 0.8603, 0.3437, 0.7511, 0.6611, 0.8603, 0.4631, 0.9342, 0.6611, 0.8603, 0.86, 0.9227, 0.662, 0.9903, 0.6611, 0.8603, 0.977, 0.7327, 0.86, 0.9227, 0.6611, 0.8603, 0.662, 0.9903, 0.4631, 0.9342, 0.6611, 0.8603, 0.8287, 0.6461, 0.977, 0.7327, 0.8566, 0.4321, 0.9754, 0.5595, 0.8287, 0.6461, 0.8287, 0.6461, 0.9754, 0.5595, 0.977, 0.7327, 0.7535, 0.2051, 0.5602, 0.2108, 0.6557, 0.0425, 0.86, 0.9227, 0.977, 0.7327, 0.6611, 0.8603, 0.977, 0.7327, 0.8287, 0.6461, 0.6611, 0.8603, 0.8287, 0.6461, 0.6573, 0.2153, 0.6571, 0.7014, 0.8287, 0.6461, 0.9754, 0.5595, 0.6573, 0.2153, 0.977, 0.7327, 0.9754, 0.5595, 0.8287, 0.6461, 0.8287, 0.6461, 0.6571, 0.7014, 0.6611, 0.8603, 0.6611, 0.8603, 0.662, 0.9903, 0.86, 0.9227, 0.6571, 0.7014, 0.6573, 0.2153, 0.4908, 0.6559, 0.4908, 0.6559, 0.3437, 0.7511, 0.6611, 0.8603, 0.3437, 0.7511, 0.4631, 0.9342, 0.6611, 0.8603, 0.6573, 0.2153, 0.3431, 0.5779, 0.4908, 0.6559, 0.4908, 0.6559, 0.6611, 0.8603, 0.6571, 0.7014, 0.4908, 0.6559, 0.3431, 0.5779, 0.3437, 0.7511, 0.4631, 0.9342, 0.662, 0.9903, 0.6611, 0.8603, 0.4601, 0.4436, 0.4908, 0.6559, 0.3431, 0.5779, 0.4601, 0.4436, 0.6584, 0.4537, 0.4908, 0.6559, 0.4601, 0.4436, 0.5261, 0.3476, 0.6584, 0.4537, 0.4908, 0.6559, 0.6571, 0.7014, 0.6611, 0.8603, 0.4908, 0.6559, 0.3437, 0.7511, 0.3431, 0.5779, 0.4908, 0.6559, 0.6584, 0.4537, 0.6571, 0.7014, 0.4908, 0.6559, 0.6611, 0.8603, 0.3437, 0.7511, 0.6584, 0.4537, 0.8566, 0.4321, 0.8287, 0.6461, 0.6584, 0.4537, 0.7894, 0.34, 0.8566, 0.4321, 0.6584, 0.4537, 0.5261, 0.3476, 0.7894, 0.34, 0.6584, 0.4537, 0.8287, 0.6461, 0.6571, 0.7014, 0.5261, 0.3476, 0.7535, 0.2051, 0.7894, 0.34, 0.5261, 0.3476, 0.5602, 0.2108, 0.7535, 0.2051, 0.6571, 0.7014, 0.8287, 0.6461, 0.6611, 0.8603, 0.3437, 0.7511, 0.6611, 0.8603, 0.4631, 0.9342, 0.6611, 0.8603, 0.86, 0.9227, 0.662, 0.9903, 0.6611, 0.8603, 0.977, 0.7327, 0.86, 0.9227, 0.6611, 0.8603, 0.662, 0.9903, 0.4631, 0.9342, 0.6611, 0.8603, 0.8287, 0.6461, 0.977, 0.7327, 0.8566, 0.4321, 0.9754, 0.5595, 0.8287, 0.6461, 0.8287, 0.6461, 0.9754, 0.5595, 0.977, 0.7327, 0.7535, 0.2051, 0.5602, 0.2108, 0.6557, 0.0425, 0.4908, 0.6559, 0.3437, 0.7511, 0.6611, 0.8603, 0.3437, 0.7511, 0.4631, 0.9342, 0.6611, 0.8603, 0.86, 0.9227, 0.977, 0.7327, 0.6611, 0.8603, 0.977, 0.7327, 0.8287, 0.6461, 0.6611, 0.8603, 0.8287, 0.6461, 0.6573, 0.2153, 0.6571, 0.7014, 0.8287, 0.6461, 0.9754, 0.5595, 0.6573, 0.2153, 0.977, 0.7327, 0.9754, 0.5595, 0.8287, 0.6461, 0.8287, 0.6461, 0.6571, 0.7014, 0.6611, 0.8603, 0.6611, 0.8603, 0.662, 0.9903, 0.86, 0.9227, 0.6571, 0.7014, 0.6573, 0.2153, 0.4908, 0.6559, 0.6573, 0.2153, 0.3431, 0.5779, 0.4908, 0.6559, 0.4908, 0.6559, 0.6611, 0.8603, 0.6571, 0.7014, 0.4908, 0.6559, 0.3431, 0.5779, 0.3437, 0.7511, 0.4631, 0.9342, 0.662, 0.9903, 0.6611, 0.8603, 0.4601, 0.4436, 0.4908, 0.6559, 0.3431, 0.5779, 0.4601, 0.4436, 0.6584, 0.4537, 0.4908, 0.6559, 0.4601, 0.4436, 0.5261, 0.3476, 0.6584, 0.4537, 0.4908, 0.6559, 0.6571, 0.7014, 0.6611, 0.8603, 0.4908, 0.6559, 0.3437, 0.7511, 0.3431, 0.5779, 0.4908, 0.6559, 0.6584, 0.4537, 0.6571, 0.7014, 0.4908, 0.6559, 0.6611, 0.8603, 0.3437, 0.7511, 0.6584, 0.4537, 0.8566, 0.4321, 0.8287, 0.6461, 0.6584, 0.4537, 0.7894, 0.34, 0.8566, 0.4321, 0.6584, 0.4537, 0.5261, 0.3476, 0.7894, 0.34, 0.6584, 0.4537, 0.8287, 0.6461, 0.6571, 0.7014, 0.5261, 0.3476, 0.7535, 0.2051, 0.7894, 0.34, 0.5261, 0.3476, 0.5602, 0.2108, 0.7535, 0.2051, 0.6571, 0.7014, 0.8287, 0.6461, 0.6611, 0.8603, 0.3437, 0.7511, 0.6611, 0.8603, 0.4631, 0.9342, 0.6611, 0.8603, 0.86, 0.9227, 0.662, 0.9903, 0.6611, 0.8603, 0.977, 0.7327, 0.86, 0.9227, 0.6611, 0.8603, 0.662, 0.9903, 0.4631, 0.9342, 0.6611, 0.8603, 0.8287, 0.6461, 0.977, 0.7327, 0.8566, 0.4321, 0.9754, 0.5595, 0.8287, 0.6461, 0.8287, 0.6461, 0.9754, 0.5595, 0.977, 0.7327, 0.7535, 0.2051, 0.5602, 0.2108, 0.6557, 0.0425, 0.4908, 0.6559, 0.3437, 0.7511, 0.6611, 0.8603, 0.3437, 0.7511, 0.4631, 0.9342, 0.6611, 0.8603, 0.86, 0.9227, 0.977, 0.7327, 0.6611, 0.8603, 0.977, 0.7327, 0.8287, 0.6461, 0.6611, 0.8603, 0.8287, 0.6461, 0.6573, 0.2153, 0.6571, 0.7014, 0.8287, 0.6461, 0.9754, 0.5595, 0.6573, 0.2153, 0.977, 0.7327, 0.9754, 0.5595, 0.8287, 0.6461, 0.8287, 0.6461, 0.6571, 0.7014, 0.6611, 0.8603, 0.6611, 0.8603, 0.662, 0.9903, 0.86, 0.9227, 0.6571, 0.7014, 0.6573, 0.2153, 0.4908, 0.6559, 0.6573, 0.2153, 0.3431, 0.5779, 0.4908, 0.6559, 0.4908, 0.6559, 0.6611, 0.8603, 0.6571, 0.7014, 0.4908, 0.6559, 0.3431, 0.5779, 0.3437, 0.7511, 0.4631, 0.9342, 0.662, 0.9903, 0.6611, 0.8603, 0.4601, 0.4436, 0.4908, 0.6559, 0.3431, 0.5779, 0.4601, 0.4436, 0.6584, 0.4537, 0.4908, 0.6559, 0.4601, 0.4436, 0.5261, 0.3476, 0.6584, 0.4537, 0.4908, 0.6559, 0.6571, 0.7014, 0.6611, 0.8603, 0.4908, 0.6559, 0.3437, 0.7511, 0.3431, 0.5779, 0.4908, 0.6559, 0.6584, 0.4537, 0.6571, 0.7014, 0.4908, 0.6559, 0.6611, 0.8603, 0.3437, 0.7511, 0.6584, 0.4537, 0.8566, 0.4321, 0.8287, 0.6461, 0.6584, 0.4537, 0.7894, 0.34, 0.8566, 0.4321, 0.6584, 0.4537, 0.5261, 0.3476, 0.7894, 0.34, 0.6584, 0.4537, 0.8287, 0.6461, 0.6571, 0.7014, 0.5261, 0.3476, 0.7535, 0.2051, 0.7894, 0.34, 0.5261, 0.3476, 0.5602, 0.2108, 0.7535, 0.2051, 0.6571, 0.7014, 0.8287, 0.6461, 0.6611, 0.8603, 0.3437, 0.7511, 0.6611, 0.8603, 0.4631, 0.9342, 0.6611, 0.8603, 0.86, 0.9227, 0.662, 0.9903, 0.6611, 0.8603, 0.977, 0.7327, 0.86, 0.9227, 0.6611, 0.8603, 0.662, 0.9903, 0.4631, 0.9342, 0.6611, 0.8603, 0.8287, 0.6461, 0.977, 0.7327, 0.8566, 0.4321, 0.9754, 0.5595, 0.8287, 0.6461, 0.8287, 0.6461, 0.9754, 0.5595, 0.977, 0.7327, 0.7535, 0.2051, 0.5602, 0.2108, 0.6557, 0.0425, 0.4908, 0.6559, 0.3437, 0.7511, 0.6611, 0.8603, 0.3437, 0.7511, 0.4631, 0.9342, 0.6611, 0.8603, 0.86, 0.9227, 0.977, 0.7327, 0.6611, 0.8603, 0.977, 0.7327, 0.8287, 0.6461, 0.6611, 0.8603, 0.8287, 0.6461, 0.6573, 0.2153, 0.6571, 0.7014, 0.8287, 0.6461, 0.9754, 0.5595, 0.6573, 0.2153, 0.977, 0.7327, 0.9754, 0.5595, 0.8287, 0.6461, 0.8287, 0.6461, 0.6571, 0.7014, 0.6611, 0.8603, 0.6611, 0.8603, 0.662, 0.9903, 0.86, 0.9227, 0.6571, 0.7014, 0.6573, 0.2153, 0.4908, 0.6559, 0.6573, 0.2153, 0.3431, 0.5779, 0.4908, 0.6559, 0.4908, 0.6559, 0.6611, 0.8603, 0.6571, 0.7014, 0.4908, 0.6559, 0.3431, 0.5779, 0.3437, 0.7511, 0.4631, 0.9342, 0.662, 0.9903, 0.6611, 0.8603, 0.4601, 0.4436, 0.4908, 0.6559, 0.3431, 0.5779, 0.4601, 0.4436, 0.6584, 0.4537, 0.4908, 0.6559, 0.4601, 0.4436, 0.5261, 0.3476, 0.6584, 0.4537, 0.4908, 0.6559, 0.6571, 0.7014, 0.6611, 0.8603, 0.4908, 0.6559, 0.3437, 0.7511, 0.3431, 0.5779, 0.4908, 0.6559, 0.6584, 0.4537, 0.6571, 0.7014, 0.4908, 0.6559, 0.6611, 0.8603, 0.3437, 0.7511, 0.6584, 0.4537, 0.8566, 0.4321, 0.8287, 0.6461, 0.6584, 0.4537, 0.7894, 0.34, 0.8566, 0.4321, 0.6584, 0.4537, 0.5261, 0.3476, 0.7894, 0.34, 0.6584, 0.4537, 0.8287, 0.6461, 0.6571, 0.7014, 0.5261, 0.3476, 0.7535, 0.2051, 0.7894, 0.34, 0.5261, 0.3476, 0.5602, 0.2108, 0.7535, 0.2051, 0.6571, 0.7014, 0.8287, 0.6461, 0.6611, 0.8603, 0.3437, 0.7511, 0.6611, 0.8603, 0.4631, 0.9342, 0.6611, 0.8603, 0.86, 0.9227, 0.662, 0.9903, 0.6611, 0.8603, 0.977, 0.7327, 0.86, 0.9227, 0.6611, 0.8603, 0.662, 0.9903, 0.4631, 0.9342, 0.6611, 0.8603, 0.8287, 0.6461, 0.977, 0.7327, 0.8566, 0.4321, 0.9754, 0.5595, 0.8287, 0.6461, 0.8287, 0.6461, 0.9754, 0.5595, 0.977, 0.7327, 0.7535, 0.2051, 0.5602, 0.2108, 0.6557, 0.0425, 0.04613, 0.2052, 0.1422, 0.1954, 0.1199, 0.2887, 0.04613, 0.2052, 0.1199, 0.2887, 0.007141, 0.3907, 0.04613, 0.2052, 0.09436, 0.02574, 0.1422, 0.1954, 0.1422, 0.1954, 0.09436, 0.02574, 0.2027, 0.1364, 0.1422, 0.1954, 0.2027, 0.1364, 0.2404, 0.288, 0.1422, 0.1954, 0.2404, 0.288, 0.1199, 0.2887, 0.1199, 0.2887, 0.1436, 0.3827, 0.007141, 0.3907, 0.1199, 0.2887, 0.2404, 0.288, 0.1436, 0.3827, 0.007141, 0.3907, 0.1436, 0.3827, 0.1215, 0.5062, 0.09436, 0.02574, 0.2392, 0.0173, 0.2027, 0.1364, 0.2027, 0.1364, 0.2392, 0.0173, 0.2768, 0.1359, 0.2027, 0.1364, 0.2768, 0.1359, 0.2404, 0.288, 0.1436, 0.3827, 0.2036, 0.4396, 0.1215, 0.5062, 0.1436, 0.3827, 0.2404, 0.288, 0.2036, 0.4396, 0.2404, 0.288, 0.3609, 0.2869, 0.338, 0.3812, 0.2404, 0.288, 0.2785, 0.439, 0.2036, 0.4396, 0.2404, 0.288, 0.2768, 0.1359, 0.3377, 0.1939, 0.2404, 0.288, 0.3377, 0.1939, 0.3609, 0.2869, 0.2404, 0.288, 0.338, 0.3812, 0.2785, 0.439, 0.1215, 0.5062, 0.2036, 0.4396, 0.2418, 0.613, 0.2392, 0.0173, 0.3841, 0.02351, 0.2768, 0.1359, 0.2768, 0.1359, 0.3841, 0.02351, 0.3377, 0.1939, 0.2036, 0.4396, 0.2785, 0.439, 0.2418, 0.613, 0.3609, 0.2869, 0.4745, 0.3871, 0.338, 0.3812, 0.3609, 0.2869, 0.3377, 0.1939, 0.4339, 0.2022, 0.3609, 0.2869, 0.4339, 0.2022, 0.4745, 0.3871, 0.338, 0.3812, 0.3612, 0.5044, 0.2785, 0.439, 0.338, 0.3812, 0.4745, 0.3871, 0.3612, 0.5044, 0.2785, 0.439, 0.3612, 0.5044, 0.2418, 0.613, 0.3377, 0.1939, 0.3841, 0.02351, 0.4339, 0.2022])
me_flag_red_o_001.use_remesh_preserve_volume = False
me_flag_red_o_001.use_remesh_preserve_attributes = False
me_flag_red_o_001.use_mirror_vertex_groups = False
me_flag_red_o_001.update()

# ---- objects
ob_sun = bpy.data.objects.new('Sun', light_sun)
ob_flag_red_o = bpy.data.objects.new('flag_red_o', me_flag_red_o)
ob_flag_red_o_001 = bpy.data.objects.new('flag_red_o.001', me_flag_red_o_001)

# ---- transforms, parenting, visibility, modifiers, constraints
ob_sun.location = (2.081, 0.0, 4.463)
ob_sun.rotation_euler = (0.0, 0.4363, 0.0)
ob_sun.lineart.crease_threshold = 0.0
ob_flag_red_o.location = (0.0, 0.0, 0.0)
ob_flag_red_o.rotation_euler = (1.571, -0.0, 0.0)
ob_flag_red_o.lineart.crease_threshold = 0.0
ob_flag_red_o_001.location = (0.0, 0.0, 0.0)
ob_flag_red_o_001.rotation_euler = (1.571, -0.0, 0.0)
ob_flag_red_o_001.lineart.crease_threshold = 0.0

# ---- collection membership
col_collection_1.objects.link(ob_sun)
col_collection_1.objects.link(ob_flag_red_o)
col_collection_11.objects.link(ob_flag_red_o_001)

# ---- scene / render settings (as saved in the file)
scene.frame_start = 1; scene.frame_end = 250; scene.frame_set(2)
scene.render.engine = 'CYCLES'
scene.render.resolution_percentage = 50
scene.render.dither_intensity = 0.0
scene.render.film_transparent = True
scene.cycles.use_denoising = False
scene.cycles.samples = 128
scene.cycles.sampling_pattern = 'TABULATED_SOBOL'
scene.cycles.use_adaptive_sampling = False
scene.cycles.use_light_tree = False
scene.cycles.blur_glossy = 0.0
scene.cycles.sample_clamp_indirect = 0.0
scene.view_settings.view_transform = 'Standard'
bpy.context.view_layer.update()

# ---- added for rendering (the .blend has no active camera): camera
cam_auto = bpy.data.cameras.new('AutoCamera')
cam_auto.lens = 50.0
cam_auto.sensor_width = 36.0
cam_auto.clip_end = 1000.0
ob_auto_camera = bpy.data.objects.new('AutoCamera', cam_auto)
scene.collection.objects.link(ob_auto_camera)
ob_auto_camera.location = (1.85634, -2.27071, 1.51384)
ob_auto_camera.rotation_euler = (1.09748, -7.21219e-08, 0.694738)
scene.camera = ob_auto_camera
bpy.context.view_layer.update()
